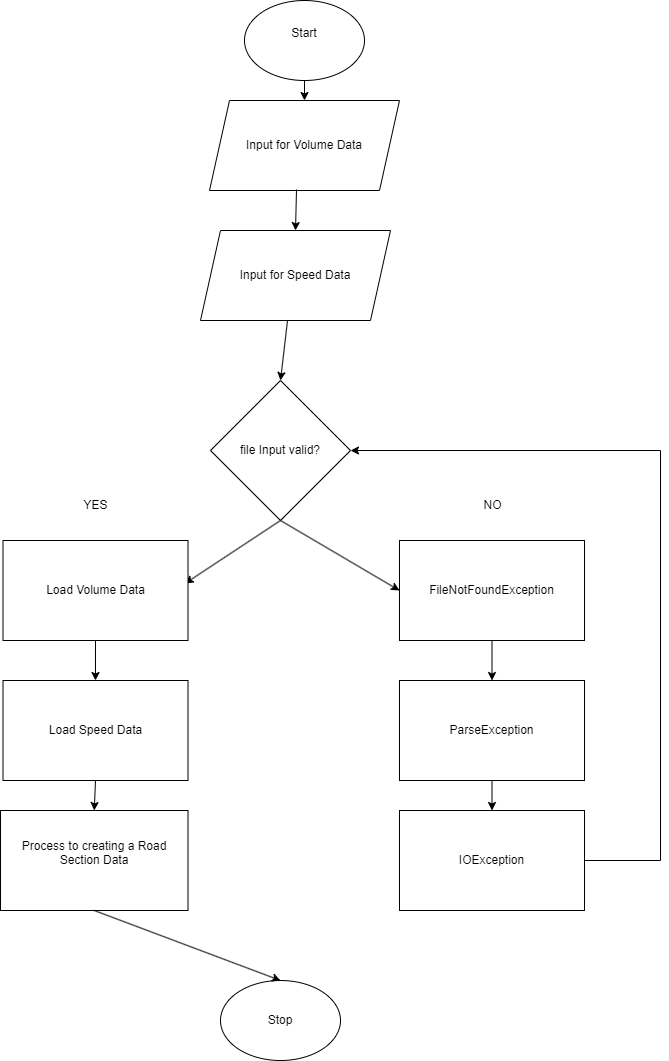

The diagram above was exported from draw.io. Its source (the exported page's mxGraphModel, read from the mxfile embedded in the PNG):
<mxGraphModel dx="2314" dy="1098" grid="1" gridSize="10" guides="1" tooltips="1" connect="1" arrows="1" fold="1" page="1" pageScale="1" pageWidth="827" pageHeight="1169" math="0" shadow="0">
  <root>
    <mxCell id="WIyWlLk6GJQsqaUBKTNV-0" />
    <mxCell id="WIyWlLk6GJQsqaUBKTNV-1" parent="WIyWlLk6GJQsqaUBKTNV-0" />
    <mxCell id="wgdR3cZ6a3Yz__78RCzU-0" value="Start&lt;div&gt;&lt;br&gt;&lt;/div&gt;" style="ellipse;whiteSpace=wrap;html=1;" vertex="1" parent="WIyWlLk6GJQsqaUBKTNV-1">
      <mxGeometry x="354" y="50" width="120" height="80" as="geometry" />
    </mxCell>
    <mxCell id="wgdR3cZ6a3Yz__78RCzU-1" value="Input for Volume Data" style="shape=parallelogram;perimeter=parallelogramPerimeter;whiteSpace=wrap;html=1;fixedSize=1;" vertex="1" parent="WIyWlLk6GJQsqaUBKTNV-1">
      <mxGeometry x="319" y="150" width="190" height="90" as="geometry" />
    </mxCell>
    <mxCell id="wgdR3cZ6a3Yz__78RCzU-2" value="Input for Speed Data" style="shape=parallelogram;perimeter=parallelogramPerimeter;whiteSpace=wrap;html=1;fixedSize=1;" vertex="1" parent="WIyWlLk6GJQsqaUBKTNV-1">
      <mxGeometry x="310" y="280" width="190" height="90" as="geometry" />
    </mxCell>
    <mxCell id="wgdR3cZ6a3Yz__78RCzU-3" value="" style="endArrow=classic;html=1;rounded=0;exitX=0.5;exitY=1;exitDx=0;exitDy=0;" edge="1" parent="WIyWlLk6GJQsqaUBKTNV-1" source="wgdR3cZ6a3Yz__78RCzU-0" target="wgdR3cZ6a3Yz__78RCzU-1">
      <mxGeometry width="50" height="50" relative="1" as="geometry">
        <mxPoint x="670" y="490" as="sourcePoint" />
        <mxPoint x="720" y="440" as="targetPoint" />
      </mxGeometry>
    </mxCell>
    <mxCell id="wgdR3cZ6a3Yz__78RCzU-4" value="" style="endArrow=classic;html=1;rounded=0;exitX=0.458;exitY=0.989;exitDx=0;exitDy=0;exitPerimeter=0;entryX=0.5;entryY=0;entryDx=0;entryDy=0;" edge="1" parent="WIyWlLk6GJQsqaUBKTNV-1" source="wgdR3cZ6a3Yz__78RCzU-1" target="wgdR3cZ6a3Yz__78RCzU-2">
      <mxGeometry width="50" height="50" relative="1" as="geometry">
        <mxPoint x="670" y="490" as="sourcePoint" />
        <mxPoint x="720" y="440" as="targetPoint" />
      </mxGeometry>
    </mxCell>
    <mxCell id="wgdR3cZ6a3Yz__78RCzU-7" value="" style="endArrow=classic;html=1;rounded=0;exitX=0.458;exitY=1;exitDx=0;exitDy=0;exitPerimeter=0;entryX=0.5;entryY=0;entryDx=0;entryDy=0;" edge="1" parent="WIyWlLk6GJQsqaUBKTNV-1" source="wgdR3cZ6a3Yz__78RCzU-2" target="wgdR3cZ6a3Yz__78RCzU-9">
      <mxGeometry width="50" height="50" relative="1" as="geometry">
        <mxPoint x="670" y="490" as="sourcePoint" />
        <mxPoint x="470" y="700" as="targetPoint" />
      </mxGeometry>
    </mxCell>
    <mxCell id="wgdR3cZ6a3Yz__78RCzU-9" value="file Input valid?" style="rhombus;whiteSpace=wrap;html=1;" vertex="1" parent="WIyWlLk6GJQsqaUBKTNV-1">
      <mxGeometry x="320" y="430" width="140" height="140" as="geometry" />
    </mxCell>
    <mxCell id="wgdR3cZ6a3Yz__78RCzU-11" value="" style="endArrow=classic;html=1;rounded=0;exitX=0.5;exitY=1;exitDx=0;exitDy=0;entryX=0.984;entryY=0.43;entryDx=0;entryDy=0;entryPerimeter=0;" edge="1" parent="WIyWlLk6GJQsqaUBKTNV-1" source="wgdR3cZ6a3Yz__78RCzU-9" target="wgdR3cZ6a3Yz__78RCzU-19">
      <mxGeometry width="50" height="50" relative="1" as="geometry">
        <mxPoint x="670" y="490" as="sourcePoint" />
        <mxPoint x="265" y="617.2972972972973" as="targetPoint" />
      </mxGeometry>
    </mxCell>
    <mxCell id="wgdR3cZ6a3Yz__78RCzU-12" value="" style="endArrow=classic;html=1;rounded=0;exitX=0.5;exitY=1;exitDx=0;exitDy=0;entryX=0;entryY=0.5;entryDx=0;entryDy=0;" edge="1" parent="WIyWlLk6GJQsqaUBKTNV-1" source="wgdR3cZ6a3Yz__78RCzU-9" target="wgdR3cZ6a3Yz__78RCzU-15">
      <mxGeometry width="50" height="50" relative="1" as="geometry">
        <mxPoint x="670" y="490" as="sourcePoint" />
        <mxPoint x="485.3191489361702" y="604.0425531914893" as="targetPoint" />
      </mxGeometry>
    </mxCell>
    <mxCell id="wgdR3cZ6a3Yz__78RCzU-15" value="FileNotFoundException" style="rounded=0;whiteSpace=wrap;html=1;" vertex="1" parent="WIyWlLk6GJQsqaUBKTNV-1">
      <mxGeometry x="509" y="590" width="185" height="100" as="geometry" />
    </mxCell>
    <mxCell id="wgdR3cZ6a3Yz__78RCzU-16" value="ParseException" style="rounded=0;whiteSpace=wrap;html=1;" vertex="1" parent="WIyWlLk6GJQsqaUBKTNV-1">
      <mxGeometry x="509" y="730" width="185" height="100" as="geometry" />
    </mxCell>
    <mxCell id="wgdR3cZ6a3Yz__78RCzU-17" value="YES" style="text;html=1;align=center;verticalAlign=middle;resizable=0;points=[];autosize=1;strokeColor=none;fillColor=none;" vertex="1" parent="WIyWlLk6GJQsqaUBKTNV-1">
      <mxGeometry x="180" y="540" width="50" height="30" as="geometry" />
    </mxCell>
    <mxCell id="wgdR3cZ6a3Yz__78RCzU-19" value="&lt;div&gt;Load Volume Data&lt;/div&gt;" style="rounded=0;whiteSpace=wrap;html=1;" vertex="1" parent="WIyWlLk6GJQsqaUBKTNV-1">
      <mxGeometry x="112.5" y="590" width="185" height="100" as="geometry" />
    </mxCell>
    <mxCell id="wgdR3cZ6a3Yz__78RCzU-21" value="NO" style="text;html=1;align=center;verticalAlign=middle;resizable=0;points=[];autosize=1;strokeColor=none;fillColor=none;" vertex="1" parent="WIyWlLk6GJQsqaUBKTNV-1">
      <mxGeometry x="581.5" y="540" width="40" height="30" as="geometry" />
    </mxCell>
    <mxCell id="wgdR3cZ6a3Yz__78RCzU-24" value="&lt;div&gt;Stop&lt;/div&gt;" style="ellipse;whiteSpace=wrap;html=1;" vertex="1" parent="WIyWlLk6GJQsqaUBKTNV-1">
      <mxGeometry x="330" y="1030" width="120" height="80" as="geometry" />
    </mxCell>
    <mxCell id="wgdR3cZ6a3Yz__78RCzU-26" value="&lt;div&gt;Load Speed Data&lt;/div&gt;" style="rounded=0;whiteSpace=wrap;html=1;" vertex="1" parent="WIyWlLk6GJQsqaUBKTNV-1">
      <mxGeometry x="112.5" y="730" width="185" height="100" as="geometry" />
    </mxCell>
    <mxCell id="wgdR3cZ6a3Yz__78RCzU-27" value="" style="endArrow=classic;html=1;rounded=0;exitX=0.5;exitY=1;exitDx=0;exitDy=0;entryX=0.5;entryY=0;entryDx=0;entryDy=0;" edge="1" parent="WIyWlLk6GJQsqaUBKTNV-1" source="wgdR3cZ6a3Yz__78RCzU-19" target="wgdR3cZ6a3Yz__78RCzU-26">
      <mxGeometry width="50" height="50" relative="1" as="geometry">
        <mxPoint x="660" y="440" as="sourcePoint" />
        <mxPoint x="710" y="390" as="targetPoint" />
      </mxGeometry>
    </mxCell>
    <mxCell id="wgdR3cZ6a3Yz__78RCzU-29" value="&lt;div&gt;&lt;br&gt;&lt;/div&gt;Process to creating a Road Section Data&lt;br&gt;&lt;div&gt;&lt;br&gt;&lt;br&gt;&lt;/div&gt;" style="rounded=0;whiteSpace=wrap;html=1;" vertex="1" parent="WIyWlLk6GJQsqaUBKTNV-1">
      <mxGeometry x="110" y="860" width="187.5" height="100" as="geometry" />
    </mxCell>
    <mxCell id="wgdR3cZ6a3Yz__78RCzU-30" value="" style="endArrow=classic;html=1;rounded=0;exitX=0.5;exitY=1;exitDx=0;exitDy=0;entryX=0.5;entryY=0;entryDx=0;entryDy=0;" edge="1" parent="WIyWlLk6GJQsqaUBKTNV-1" source="wgdR3cZ6a3Yz__78RCzU-26" target="wgdR3cZ6a3Yz__78RCzU-29">
      <mxGeometry width="50" height="50" relative="1" as="geometry">
        <mxPoint x="660" y="740" as="sourcePoint" />
        <mxPoint x="710" y="690" as="targetPoint" />
      </mxGeometry>
    </mxCell>
    <mxCell id="wgdR3cZ6a3Yz__78RCzU-31" value="" style="endArrow=classic;html=1;rounded=0;exitX=0.5;exitY=1;exitDx=0;exitDy=0;entryX=0.5;entryY=0;entryDx=0;entryDy=0;" edge="1" parent="WIyWlLk6GJQsqaUBKTNV-1" source="wgdR3cZ6a3Yz__78RCzU-29" target="wgdR3cZ6a3Yz__78RCzU-24">
      <mxGeometry width="50" height="50" relative="1" as="geometry">
        <mxPoint x="660" y="740" as="sourcePoint" />
        <mxPoint x="710" y="690" as="targetPoint" />
      </mxGeometry>
    </mxCell>
    <mxCell id="wgdR3cZ6a3Yz__78RCzU-32" value="IOException" style="rounded=0;whiteSpace=wrap;html=1;" vertex="1" parent="WIyWlLk6GJQsqaUBKTNV-1">
      <mxGeometry x="509" y="860" width="185" height="100" as="geometry" />
    </mxCell>
    <mxCell id="wgdR3cZ6a3Yz__78RCzU-34" value="" style="endArrow=classic;html=1;rounded=0;exitX=0.5;exitY=1;exitDx=0;exitDy=0;entryX=0.5;entryY=0;entryDx=0;entryDy=0;" edge="1" parent="WIyWlLk6GJQsqaUBKTNV-1" source="wgdR3cZ6a3Yz__78RCzU-15" target="wgdR3cZ6a3Yz__78RCzU-16">
      <mxGeometry width="50" height="50" relative="1" as="geometry">
        <mxPoint x="660" y="740" as="sourcePoint" />
        <mxPoint x="710" y="690" as="targetPoint" />
      </mxGeometry>
    </mxCell>
    <mxCell id="wgdR3cZ6a3Yz__78RCzU-35" value="" style="endArrow=classic;html=1;rounded=0;exitX=1;exitY=0.5;exitDx=0;exitDy=0;entryX=1;entryY=0.5;entryDx=0;entryDy=0;" edge="1" parent="WIyWlLk6GJQsqaUBKTNV-1" source="wgdR3cZ6a3Yz__78RCzU-32" target="wgdR3cZ6a3Yz__78RCzU-9">
      <mxGeometry width="50" height="50" relative="1" as="geometry">
        <mxPoint x="660" y="740" as="sourcePoint" />
        <mxPoint x="780" y="760" as="targetPoint" />
        <Array as="points">
          <mxPoint x="770" y="910" />
          <mxPoint x="770" y="500" />
        </Array>
      </mxGeometry>
    </mxCell>
    <mxCell id="wgdR3cZ6a3Yz__78RCzU-36" value="" style="endArrow=classic;html=1;rounded=0;exitX=0.5;exitY=1;exitDx=0;exitDy=0;entryX=0.5;entryY=0;entryDx=0;entryDy=0;" edge="1" parent="WIyWlLk6GJQsqaUBKTNV-1" source="wgdR3cZ6a3Yz__78RCzU-16" target="wgdR3cZ6a3Yz__78RCzU-32">
      <mxGeometry width="50" height="50" relative="1" as="geometry">
        <mxPoint x="660" y="640" as="sourcePoint" />
        <mxPoint x="710" y="590" as="targetPoint" />
      </mxGeometry>
    </mxCell>
  </root>
</mxGraphModel>